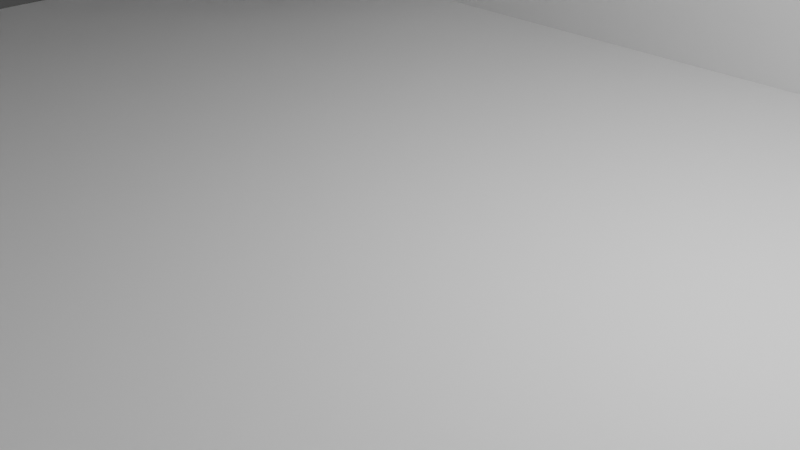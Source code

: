 # Source: game_booth.blend  (saved by Blender 2.93.20; exported with 4.5.12 LTS)
import bpy
from mathutils import Matrix  # noqa: F401  (used for matrix-valued properties, if any)

bpy.ops.wm.read_factory_settings(use_empty=True)
scene = bpy.context.scene
scene.name = 'Scene'

# ---- collections
col_collection = bpy.data.collections.new('Collection'); scene.collection.children.link(col_collection)

# ---- materials (node trees are filled in below, after node groups)
mat_material = bpy.data.materials.new('Material')
mat_material.alpha_threshold = 0.0
mat_material.use_transparent_shadow = False
mat_material.line_color = (0.0, 0.0, 0.0, 1.0)

# ---- material node trees
mat_material.use_nodes = True; mat_material.node_tree.nodes.clear()
_N = mat_material.node_tree.nodes; _L = mat_material.node_tree.links
n0 = _N.new('ShaderNodeOutputMaterial'); n0.name = 'Material Output'; n0.location = (300, 300)
n1 = _N.new('ShaderNodeBsdfPrincipled'); n1.name = 'Principled BSDF'; n1.location = (10, 300)
n1.distribution = 'GGX'
n1.subsurface_method = 'BURLEY'
n1.inputs[2].default_value = 0.4
n1.inputs[3].default_value = 1.45
n1.inputs[27].default_value = (0.0, 0.0, 0.0, 1.0)
n1.inputs[28].default_value = 1.0
_L.new(n1.outputs[0], n0.inputs[0])
n0.is_active_output = True

# ---- world
world_world = bpy.data.worlds.new('World'); scene.world = world_world
world_world.use_nodes = True; world_world.node_tree.nodes.clear()
_N = world_world.node_tree.nodes; _L = world_world.node_tree.links
n0 = _N.new('ShaderNodeOutputWorld'); n0.name = 'World Output'; n0.location = (300, 300)
n1 = _N.new('ShaderNodeBackground'); n1.name = 'Background'; n1.location = (10, 300)
n1.inputs[0].default_value = (0.05088, 0.05088, 0.05088, 1.0)
_L.new(n1.outputs[0], n0.inputs[0])
n0.is_active_output = True
world_world.color = (0.05088, 0.05088, 0.05088)
world_world.use_sun_shadow = False
world_world.sun_shadow_jitter_overblur = 0.0

# ---- cameras
cam_camera = bpy.data.cameras.new('Camera')
cam_camera.clip_end = 100.0
cam_camera.ortho_scale = 7.314

# ---- lights
light_light = bpy.data.lights.new('Light', 'POINT')
light_light.transmission_factor = 0.0
light_light.energy = 1000.0
light_light.shadow_soft_size = 0.1
light_light.shadow_maximum_resolution = 0.006
light_light.use_absolute_resolution = True

# ---- meshes
me_cube = bpy.data.meshes.new('Cube')
me_cube.from_pydata([(10.0, 6.213, 0.0543), (10.0, 6.213, -0.0543), (10.0, -6.213, 0.0543), (10.0, -6.213, -0.0543), (-10.0, 6.213, 0.0543), (-10.0, 6.213, -0.0543), (-10.0, -6.213, 0.0543), (-10.0, -6.213, -0.0543), (-10.0, -7.815, -0.0543), (-10.0, -7.815, 0.0543), (10.0, -7.815, 0.0543), (10.0, -7.815, -0.0543), (-10.0, -8.067, -0.0543), (-10.0, -8.067, 0.0543), (10.0, -8.067, 0.0543), (10.0, -8.067, -0.0543), (10.0, -6.213, 0.351), (-10.0, -6.213, 0.351), (10.0, -7.815, 0.351), (-10.0, -7.815, 0.351), (10.0, -8.067, 0.351), (-10.0, -8.067, 0.351), (10.0, -7.815, 2.177), (-10.0, -7.815, 2.177), (10.0, -8.067, 2.177), (-10.0, -8.067, 2.177), (10.0, -7.815, 2.477), (-10.0, -7.815, 2.477), (10.0, -8.067, 2.477), (-10.0, -8.067, 2.477), (10.0, -6.676, 2.177), (-10.0, -6.676, 2.177), (10.0, -6.676, 2.477), (-10.0, -6.676, 2.477), (10.0, -8.253, 2.177), (-10.0, -8.253, 2.177), (10.0, -8.253, 2.477), (-10.0, -8.253, 2.477), (10.0, 6.429, -0.0543), (-10.0, 6.429, -0.0543), (10.0, 6.429, 0.0543), (-10.0, 6.429, 0.0543), (-10.0, 6.213, 11.42), (10.0, 6.213, 11.42), (-10.0, 6.429, 11.42), (10.0, 6.429, 11.42), (-10.0, 6.213, 11.61), (10.0, 6.213, 11.61), (-10.0, 6.429, 11.61), (10.0, 6.429, 11.61), (-10.0, -4.58, 11.42), (10.0, -4.58, 11.42), (-10.0, -4.58, 11.61), (10.0, -4.58, 11.61), (-10.0, -4.794, 11.42), (10.0, -4.794, 11.42), (-10.0, -4.794, 11.61), (10.0, -4.794, 11.61), (-10.0, -4.58, 10.42), (10.0, -4.58, 10.42), (-10.0, -4.794, 10.42), (10.0, -4.794, 10.42), (-10.0, 6.429, 1.949), (-10.0, 6.429, 3.843), (-10.0, 6.429, 5.737), (-10.0, 6.429, 7.631), (-10.0, 6.429, 9.525), (10.0, 6.429, 9.525), (10.0, 6.429, 7.631), (10.0, 6.429, 5.737), (10.0, 6.429, 3.843), (10.0, 6.429, 1.949), (10.0, 6.213, 2.191), (10.0, 6.213, 1.706), (10.0, 6.429, 1.949), (10.0, 6.213, 4.085), (10.0, 6.213, 3.6), (10.0, 6.429, 3.843), (10.0, 6.213, 5.979), (10.0, 6.213, 5.495), (10.0, 6.429, 5.737), (10.0, 6.213, 7.874), (10.0, 6.213, 7.389), (10.0, 6.429, 7.631), (10.0, 6.213, 9.768), (10.0, 6.213, 9.283), (10.0, 6.429, 9.525), (-10.0, 6.213, 9.283), (-10.0, 6.213, 9.768), (-10.0, 6.429, 9.525), (-10.0, 6.213, 7.389), (-10.0, 6.213, 7.874), (-10.0, 6.429, 7.631), (-10.0, 6.213, 5.495), (-10.0, 6.213, 5.979), (-10.0, 6.429, 5.737), (-10.0, 6.213, 3.6), (-10.0, 6.213, 4.085), (-10.0, 6.429, 3.843), (-10.0, 6.213, 1.706), (-10.0, 6.213, 2.191), (-10.0, 6.429, 1.949), (6.0, 6.213, -0.0543), (2.0, 6.213, -0.0543), (-2.0, 6.213, -0.0543), (-6.0, 6.213, -0.0543), (6.0, -6.213, 0.0543), (2.0, -6.213, 0.0543), (-2.0, -6.213, 0.0543), (-6.0, -6.213, 0.0543), (-6.0, -6.213, -0.0543), (-2.0, -6.213, -0.0543), (2.0, -6.213, -0.0543), (6.0, -6.213, -0.0543), (-6.0, 6.213, 0.0543), (-2.0, 6.213, 0.0543), (2.0, 6.213, 0.0543), (6.0, 6.213, 0.0543), (-6.0, -7.815, -0.0543), (-2.0, -7.815, -0.0543), (2.0, -7.815, -0.0543), (6.0, -7.815, -0.0543), (6.0, -8.067, 0.0543), (2.0, -8.067, 0.0543), (-2.0, -8.067, 0.0543), (-6.0, -8.067, 0.0543), (-6.0, -8.067, -0.0543), (-2.0, -8.067, -0.0543), (2.0, -8.067, -0.0543), (6.0, -8.067, -0.0543), (6.0, -6.213, 0.351), (2.0, -6.213, 0.351), (-2.0, -6.213, 0.351), (-6.0, -6.213, 0.351), (6.0, -7.815, 0.351), (2.0, -7.815, 0.351), (-2.0, -7.815, 0.351), (-6.0, -7.815, 0.351), (6.0, -8.067, 0.351), (2.0, -8.067, 0.351), (-2.0, -8.067, 0.351), (-6.0, -8.067, 0.351), (6.0, -7.815, 2.177), (2.0, -7.815, 2.177), (-2.0, -7.815, 2.177), (-6.0, -7.815, 2.177), (6.0, -8.067, 2.177), (2.0, -8.067, 2.177), (-2.0, -8.067, 2.177), (-6.0, -8.067, 2.177), (6.0, -7.815, 2.477), (2.0, -7.815, 2.477), (-2.0, -7.815, 2.477), (-6.0, -7.815, 2.477), (6.0, -8.067, 2.477), (2.0, -8.067, 2.477), (-2.0, -8.067, 2.477), (-6.0, -8.067, 2.477), (6.0, -6.676, 2.177), (2.0, -6.676, 2.177), (-2.0, -6.676, 2.177), (-6.0, -6.676, 2.177), (6.0, -6.676, 2.477), (2.0, -6.676, 2.477), (-2.0, -6.676, 2.477), (-6.0, -6.676, 2.477), (6.0, -8.253, 2.177), (2.0, -8.253, 2.177), (-2.0, -8.253, 2.177), (-6.0, -8.253, 2.177), (6.0, -8.253, 2.477), (2.0, -8.253, 2.477), (-2.0, -8.253, 2.477), (-6.0, -8.253, 2.477), (6.0, 6.429, -0.0543), (2.0, 6.429, -0.0543), (-2.0, 6.429, -0.0543), (-6.0, 6.429, -0.0543), (-6.0, 6.429, 0.0543), (-2.0, 6.429, 0.0543), (2.0, 6.429, 0.0543), (6.0, 6.429, 0.0543), (-6.0, 6.213, 11.42), (-2.0, 6.213, 11.42), (2.0, 6.213, 11.42), (6.0, 6.213, 11.42), (-6.0, 6.429, 11.42), (-2.0, 6.429, 11.42), (2.0, 6.429, 11.42), (6.0, 6.429, 11.42), (-6.0, 6.213, 11.61), (-2.0, 6.213, 11.61), (2.0, 6.213, 11.61), (6.0, 6.213, 11.61), (-6.0, 6.429, 11.61), (-2.0, 6.429, 11.61), (2.0, 6.429, 11.61), (6.0, 6.429, 11.61), (-6.0, -4.58, 11.42), (-2.0, -4.58, 11.42), (2.0, -4.58, 11.42), (6.0, -4.58, 11.42), (-6.0, -4.58, 11.61), (-2.0, -4.58, 11.61), (2.0, -4.58, 11.61), (6.0, -4.58, 11.61), (-6.0, -4.794, 11.42), (-2.0, -4.794, 11.42), (2.0, -4.794, 11.42), (6.0, -4.794, 11.42), (-6.0, -4.794, 11.61), (-2.0, -4.794, 11.61), (2.0, -4.794, 11.61), (6.0, -4.794, 11.61), (-6.0, -4.58, 10.42), (-2.0, -4.58, 10.42), (2.0, -4.58, 10.42), (6.0, -4.58, 10.42), (-6.0, -4.794, 10.42), (-2.0, -4.794, 10.42), (2.0, -4.794, 10.42), (6.0, -4.794, 10.42), (-6.0, 6.429, 1.949), (-2.0, 6.429, 1.949), (2.0, 6.429, 1.949), (6.0, 6.429, 1.949), (-6.0, 6.429, 3.843), (-2.0, 6.429, 3.843), (2.0, 6.429, 3.843), (6.0, 6.429, 3.843), (-6.0, 6.429, 5.737), (-2.0, 6.429, 5.737), (2.0, 6.429, 5.737), (6.0, 6.429, 5.737), (-6.0, 6.429, 7.631), (-2.0, 6.429, 7.631), (2.0, 6.429, 7.631), (6.0, 6.429, 7.631), (-6.0, 6.429, 9.525), (-2.0, 6.429, 9.525), (2.0, 6.429, 9.525), (6.0, 6.429, 9.525), (6.0, 6.213, 2.191), (2.0, 6.213, 2.191), (-2.0, 6.213, 2.191), (-6.0, 6.213, 2.191), (-6.0, 6.213, 1.706), (-2.0, 6.213, 1.706), (2.0, 6.213, 1.706), (6.0, 6.213, 1.706), (6.0, 6.213, 4.085), (2.0, 6.213, 4.085), (-2.0, 6.213, 4.085), (-6.0, 6.213, 4.085), (-6.0, 6.213, 3.6), (-2.0, 6.213, 3.6), (2.0, 6.213, 3.6), (6.0, 6.213, 3.6), (6.0, 6.213, 5.979), (2.0, 6.213, 5.979), (-2.0, 6.213, 5.979), (-6.0, 6.213, 5.979), (-6.0, 6.213, 5.495), (-2.0, 6.213, 5.495), (2.0, 6.213, 5.495), (6.0, 6.213, 5.495), (6.0, 6.213, 7.874), (2.0, 6.213, 7.874), (-2.0, 6.213, 7.874), (-6.0, 6.213, 7.874), (-6.0, 6.213, 7.389), (-2.0, 6.213, 7.389), (2.0, 6.213, 7.389), (6.0, 6.213, 7.389), (6.0, 6.213, 9.768), (2.0, 6.213, 9.768), (-2.0, 6.213, 9.768), (-6.0, 6.213, 9.768), (-6.0, 6.213, 9.283), (-2.0, 6.213, 9.283), (2.0, 6.213, 9.283), (6.0, 6.213, 9.283), (-9.712, 6.213, -0.0543), (-9.712, -6.213, 0.0543), (-9.712, -8.067, 0.0543), (-9.712, -6.213, 0.351), (-9.712, -7.815, 0.351), (-9.712, -8.067, 0.351), (-9.712, -7.815, 2.177), (-9.712, -8.067, 2.177), (-9.712, -7.815, 2.477), (-9.712, -8.067, 2.477), (-9.712, -6.676, 2.177), (-9.712, -6.676, 2.477), (-9.712, -8.253, 2.177), (-9.712, -8.253, 2.477), (-9.712, 6.429, -0.0543), (-9.712, 6.213, 2.191), (-9.712, 6.213, 4.085), (-9.712, 6.213, 5.979), (-9.712, 6.213, 7.874), (-9.712, 6.213, 9.768), (-9.712, -6.213, -0.0543), (-9.712, 6.213, 0.0543), (-9.712, -7.815, -0.0543), (-9.712, -8.067, -0.0543), (-9.712, 6.429, 0.0543), (-9.712, 6.213, 11.42), (-9.712, 6.429, 11.42), (-9.712, 6.213, 11.61), (-9.712, 6.429, 11.61), (-9.712, -4.58, 11.42), (-9.712, -4.58, 11.61), (-9.712, -4.794, 11.42), (-9.712, -4.794, 11.61), (-9.712, -4.58, 10.42), (-9.712, -4.794, 10.42), (-9.712, 6.429, 1.949), (-9.712, 6.429, 3.843), (-9.712, 6.429, 5.737), (-9.712, 6.429, 7.631), (-9.712, 6.429, 9.525), (-9.712, 6.213, 1.706), (-9.712, 6.213, 3.6), (-9.712, 6.213, 5.495), (-9.712, 6.213, 7.389), (-9.712, 6.213, 9.283), (9.679, -6.213, -0.0543), (9.679, 6.213, 0.0543), (9.679, -7.815, -0.0543), (9.679, -8.067, -0.0543), (9.679, 6.429, 0.0543), (9.679, 6.213, 11.42), (9.679, 6.429, 11.42), (9.679, 6.213, 11.61), (9.679, 6.429, 11.61), (9.679, -4.58, 11.42), (9.679, -4.58, 11.61), (9.679, -4.794, 11.42), (9.679, -4.794, 11.61), (9.679, -4.58, 10.42), (9.679, -4.794, 10.42), (9.679, 6.429, 1.949), (9.679, 6.429, 3.843), (9.679, 6.429, 5.737), (9.679, 6.429, 7.631), (9.679, 6.429, 9.525), (9.679, 6.213, 1.706), (9.679, 6.213, 3.6), (9.679, 6.213, 5.495), (9.679, 6.213, 7.389), (9.679, 6.213, 9.283), (9.679, 6.213, -0.0543), (9.679, -6.213, 0.0543), (9.679, -8.067, 0.0543), (9.679, -6.213, 0.351), (9.679, -7.815, 0.351), (9.679, -8.067, 0.351), (9.679, -7.815, 2.177), (9.679, -8.067, 2.177), (9.679, -7.815, 2.477), (9.679, -8.067, 2.477), (9.679, -6.676, 2.177), (9.679, -6.676, 2.477), (9.679, -8.253, 2.177), (9.679, -8.253, 2.477), (9.679, 6.429, -0.0543), (9.679, 6.213, 2.191), (9.679, 6.213, 4.085), (9.679, 6.213, 5.979), (9.679, 6.213, 7.874), (9.679, 6.213, 9.768), (-10.0, 2.027, -0.0543), (10.0, 2.027, 0.0543), (-10.0, 2.027, 0.0543), (10.0, 2.027, -0.0543), (-6.0, 2.027, -0.0543), (-2.0, 2.027, -0.0543), (2.0, 2.027, -0.0543), (6.0, 2.027, -0.0543), (6.0, 2.027, 0.0543), (2.0, 2.027, 0.0543), (-2.0, 2.027, 0.0543), (-6.0, 2.027, 0.0543), (-9.712, 2.027, -0.0543), (-9.712, 2.027, 0.0543), (9.679, 2.027, 0.0543), (9.679, 2.027, -0.0543), (9.679, 4.067, 2.191), (6.0, 4.067, 2.191), (-9.712, 4.067, 1.706), (-6.0, 4.067, 1.706), (9.679, 4.067, 4.085), (6.0, 4.067, 4.085), (-9.712, 4.067, 3.6), (-6.0, 4.067, 3.6), (9.679, 4.067, 5.979), (6.0, 4.067, 5.979), (-9.712, 4.067, 5.495), (-6.0, 4.067, 5.495), (9.679, 4.067, 7.874), (6.0, 4.067, 7.874), (2.0, 4.067, 7.874), (-2.0, 4.067, 7.874), (-6.0, 4.067, 7.874), (-9.712, 4.067, 7.389), (-6.0, 4.067, 7.389), (-2.0, 4.067, 7.389), (2.0, 4.067, 7.389), (6.0, 4.067, 7.389), (9.679, 4.067, 9.768), (6.0, 4.067, 9.768), (2.0, 4.067, 9.768), (-2.0, 4.067, 9.768), (-6.0, 4.067, 9.768), (-9.712, 4.067, 9.283), (-6.0, 4.067, 9.283), (-2.0, 4.067, 9.283), (2.0, 4.067, 9.283), (6.0, 4.067, 9.283), (6.0, 4.067, 5.495), (-6.0, 4.067, 5.979), (6.0, 4.067, 3.6), (-6.0, 4.067, 4.085), (6.0, 4.067, 1.706), (-6.0, 4.067, 2.191), (-9.712, 4.067, 2.191), (-9.712, 4.067, 4.085), (-9.712, 4.067, 5.979), (-9.712, 4.067, 7.874), (-9.712, 4.067, 9.768), (9.679, 4.067, 1.706), (9.679, 4.067, 3.6), (9.679, 4.067, 5.495), (9.679, 4.067, 7.389), (9.679, 4.067, 9.283)], [], [(283, 385, 374, 6), (6, 7, 8, 9), (372, 374, 4, 5), (387, 375, 3, 327), (375, 373, 2, 3), (5, 4, 41, 39), (14, 10, 18, 20), (327, 3, 11, 329), (354, 14, 20, 357), (3, 2, 10, 11), (305, 284, 13, 12), (9, 8, 12, 13), (329, 11, 15, 330), (11, 10, 14, 15), (19, 21, 25, 23), (285, 283, 6, 17), (10, 2, 16, 18), (292, 285, 17, 31), (6, 9, 19, 17), (9, 13, 21, 19), (23, 25, 29, 27), (293, 292, 31, 33), (20, 18, 22, 24), (357, 20, 24, 359), (290, 27, 29, 291), (23, 27, 33, 31), (24, 22, 26, 28), (24, 28, 36, 34), (286, 285, 292, 288), (23, 31, 17, 19), (26, 22, 30, 32), (360, 26, 32, 363), (364, 34, 36, 365), (291, 29, 37, 295), (359, 24, 34, 364), (29, 25, 35, 37), (366, 331, 40, 38), (282, 5, 39, 296), (321, 66, 44, 308), (0, 1, 38, 40), (44, 42, 46, 48), (66, 89, 88, 42, 44), (65, 92, 91, 87, 89, 66), (371, 84, 43, 332), (334, 47, 49, 335), (309, 46, 52, 312), (43, 45, 49, 47), (308, 44, 48, 310), (51, 53, 57, 55), (332, 43, 51, 336), (43, 47, 53, 51), (46, 42, 50, 52), (338, 55, 57, 339), (312, 52, 56, 314), (52, 50, 54, 56), (313, 54, 60, 316), (340, 59, 61, 341), (54, 50, 58, 60), (51, 55, 61, 59), (336, 51, 59, 340), (367, 72, 76, 348), (368, 75, 79, 349), (369, 78, 82, 350), (370, 81, 85, 351), (84, 86, 67, 45, 43), (41, 4, 99, 101, 62), (62, 101, 100, 96, 98, 63), (63, 98, 97, 93, 95, 64), (64, 95, 94, 90, 92, 65), (0, 40, 71, 74, 73), (72, 74, 71, 70, 77, 76), (75, 77, 70, 69, 80, 79), (78, 80, 69, 68, 83, 82), (81, 83, 68, 67, 86, 85), (306, 41, 62, 317), (317, 62, 63, 318), (318, 63, 64, 319), (319, 64, 65, 320), (320, 65, 66, 321), (72, 73, 74), (75, 76, 77), (78, 79, 80), (81, 82, 83), (84, 85, 86), (87, 88, 89), (90, 91, 92), (93, 94, 95), (96, 97, 98), (99, 100, 101), (297, 100, 99, 322), (298, 97, 96, 323), (299, 94, 93, 324), (300, 91, 90, 325), (301, 88, 87, 326), (328, 0, 73, 347), (303, 114, 246, 322), (114, 115, 247, 246), (115, 116, 248, 247), (116, 117, 249, 248), (266, 267, 402, 401), (273, 350, 434, 409), (279, 280, 418, 417), (277, 301, 430, 414), (370, 266, 401, 400), (265, 349, 433, 420), (278, 279, 417, 416), (269, 300, 429, 404), (246, 245, 425, 391), (258, 259, 264, 265), (259, 260, 263, 264), (260, 261, 262, 263), (257, 348, 432, 422), (250, 251, 256, 257), (251, 252, 255, 256), (252, 253, 254, 255), (326, 278, 416, 415), (242, 243, 248, 249), (243, 244, 247, 248), (244, 245, 246, 247), (345, 237, 241, 346), (237, 236, 240, 241), (236, 235, 239, 240), (235, 234, 238, 239), (344, 233, 237, 345), (233, 232, 236, 237), (232, 231, 235, 236), (231, 230, 234, 235), (343, 229, 233, 344), (229, 228, 232, 233), (228, 227, 231, 232), (227, 226, 230, 231), (342, 225, 229, 343), (225, 224, 228, 229), (224, 223, 227, 228), (223, 222, 226, 227), (331, 181, 225, 342), (181, 180, 224, 225), (180, 179, 223, 224), (179, 178, 222, 223), (300, 269, 278, 326), (269, 268, 279, 278), (268, 267, 280, 279), (267, 266, 281, 280), (299, 261, 270, 325), (261, 260, 271, 270), (260, 259, 272, 271), (259, 258, 273, 272), (298, 253, 262, 324), (253, 252, 263, 262), (252, 251, 264, 263), (251, 250, 265, 264), (297, 245, 254, 323), (245, 244, 255, 254), (244, 243, 256, 255), (243, 242, 257, 256), (311, 198, 214, 315), (198, 199, 215, 214), (199, 200, 216, 215), (200, 201, 217, 216), (315, 214, 218, 316), (214, 215, 219, 218), (215, 216, 220, 219), (216, 217, 221, 220), (338, 209, 221, 341), (209, 208, 220, 221), (208, 207, 219, 220), (207, 206, 218, 219), (337, 205, 213, 339), (205, 204, 212, 213), (204, 203, 211, 212), (203, 202, 210, 211), (313, 206, 210, 314), (206, 207, 211, 210), (207, 208, 212, 211), (208, 209, 213, 212), (307, 182, 198, 311), (182, 183, 199, 198), (183, 184, 200, 199), (184, 185, 201, 200), (333, 189, 197, 335), (189, 188, 196, 197), (188, 187, 195, 196), (187, 186, 194, 195), (334, 193, 205, 337), (193, 192, 204, 205), (192, 191, 203, 204), (191, 190, 202, 203), (309, 190, 194, 310), (190, 191, 195, 194), (191, 192, 196, 195), (192, 193, 197, 196), (301, 277, 182, 307), (277, 276, 183, 182), (276, 275, 184, 183), (275, 274, 185, 184), (346, 241, 189, 333), (241, 240, 188, 189), (240, 239, 187, 188), (239, 238, 186, 187), (352, 102, 174, 366), (102, 103, 175, 174), (103, 104, 176, 175), (104, 105, 177, 176), (296, 306, 178, 177), (177, 178, 179, 176), (176, 179, 180, 175), (175, 180, 181, 174), (289, 149, 169, 294), (149, 148, 168, 169), (148, 147, 167, 168), (147, 146, 166, 167), (361, 154, 170, 365), (154, 155, 171, 170), (155, 156, 172, 171), (156, 157, 173, 172), (294, 169, 173, 295), (169, 168, 172, 173), (168, 167, 171, 172), (167, 166, 170, 171), (290, 153, 165, 293), (153, 152, 164, 165), (152, 151, 163, 164), (151, 150, 162, 163), (358, 142, 158, 362), (142, 143, 159, 158), (143, 144, 160, 159), (144, 145, 161, 160), (362, 158, 162, 363), (158, 159, 163, 162), (159, 160, 164, 163), (160, 161, 165, 164), (360, 150, 154, 361), (150, 151, 155, 154), (151, 152, 156, 155), (152, 153, 157, 156), (287, 141, 149, 289), (141, 140, 148, 149), (140, 139, 147, 148), (139, 138, 146, 147), (356, 134, 142, 358), (134, 135, 143, 142), (135, 136, 144, 143), (136, 137, 145, 144), (353, 106, 130, 355), (106, 107, 131, 130), (107, 108, 132, 131), (108, 109, 133, 132), (355, 130, 134, 356), (130, 131, 135, 134), (131, 132, 136, 135), (132, 133, 137, 136), (304, 118, 126, 305), (118, 119, 127, 126), (119, 120, 128, 127), (120, 121, 129, 128), (330, 354, 122, 129), (129, 122, 123, 128), (128, 123, 124, 127), (127, 124, 125, 126), (284, 125, 141, 287), (125, 124, 140, 141), (124, 123, 139, 140), (123, 122, 138, 139), (302, 110, 118, 304), (110, 111, 119, 118), (111, 112, 120, 119), (112, 113, 121, 120), (384, 376, 110, 302), (376, 377, 111, 110), (377, 378, 112, 111), (378, 379, 113, 112), (386, 380, 106, 353), (380, 381, 107, 106), (381, 382, 108, 107), (382, 383, 109, 108), (372, 384, 302, 7), (7, 302, 304, 8), (13, 284, 287, 21), (8, 304, 305, 12), (21, 287, 289, 25), (27, 290, 293, 33), (35, 294, 295, 37), (25, 289, 294, 35), (39, 41, 306, 296), (88, 301, 307, 42), (46, 309, 310, 48), (42, 307, 311, 50), (54, 313, 314, 56), (58, 315, 316, 60), (50, 311, 315, 58), (100, 297, 323, 96), (97, 298, 324, 93), (94, 299, 325, 90), (91, 300, 326, 87), (4, 303, 322, 99), (261, 299, 428, 421), (249, 347, 431, 424), (276, 277, 414, 413), (253, 298, 427, 423), (368, 250, 393, 392), (234, 320, 321, 238), (230, 319, 320, 234), (226, 318, 319, 230), (222, 317, 318, 226), (178, 306, 317, 222), (206, 313, 316, 218), (202, 312, 314, 210), (186, 308, 310, 194), (190, 309, 312, 202), (238, 321, 308, 186), (105, 282, 296, 177), (157, 291, 295, 173), (145, 288, 292, 161), (161, 292, 293, 165), (153, 290, 291, 157), (137, 286, 288, 145), (109, 283, 285, 133), (133, 285, 286, 137), (126, 125, 284, 305), (383, 385, 283, 109), (373, 386, 353, 2), (15, 14, 354, 330), (355, 362, 30, 16), (2, 353, 355, 16), (30, 22, 18, 16), (26, 360, 361, 28), (30, 362, 363, 32), (358, 362, 355, 356), (28, 361, 365, 36), (1, 352, 366, 38), (67, 346, 333, 45), (47, 334, 337, 53), (45, 333, 335, 49), (53, 337, 339, 57), (55, 338, 341, 61), (40, 331, 342, 71), (71, 342, 343, 70), (70, 343, 344, 69), (69, 344, 345, 68), (68, 345, 346, 67), (72, 367, 347, 73), (75, 368, 348, 76), (78, 369, 349, 79), (81, 370, 350, 82), (84, 371, 351, 85), (117, 328, 347, 249), (266, 370, 351, 281), (258, 369, 350, 273), (250, 368, 349, 265), (242, 367, 348, 257), (201, 336, 340, 217), (217, 340, 341, 221), (209, 338, 339, 213), (185, 332, 336, 201), (193, 334, 335, 197), (274, 371, 332, 185), (174, 181, 331, 366), (146, 359, 364, 166), (166, 364, 365, 170), (150, 360, 363, 162), (138, 357, 359, 146), (121, 329, 330, 129), (122, 354, 357, 138), (113, 327, 329, 121), (379, 387, 327, 113), (102, 352, 387, 379), (0, 328, 386, 373), (114, 303, 385, 383), (5, 282, 384, 372), (115, 114, 383, 382), (116, 115, 382, 381), (117, 116, 381, 380), (328, 117, 380, 386), (103, 102, 379, 378), (104, 103, 378, 377), (105, 104, 377, 376), (282, 105, 376, 384), (1, 0, 373, 375), (352, 1, 375, 387), (7, 6, 374, 372), (303, 4, 374, 385), (410, 411, 419, 435), (411, 412, 418, 419), (412, 413, 417, 418), (413, 414, 416, 417), (400, 401, 409, 434), (401, 402, 408, 409), (402, 403, 407, 408), (403, 404, 406, 407), (396, 397, 420, 433), (392, 393, 422, 432), (388, 389, 424, 431), (414, 430, 415, 416), (404, 429, 405, 406), (421, 428, 398, 399), (423, 427, 394, 395), (425, 426, 390, 391), (258, 265, 420, 397), (323, 254, 395, 394), (280, 281, 419, 418), (281, 351, 435, 419), (267, 268, 403, 402), (347, 367, 388, 431), (367, 242, 389, 388), (268, 269, 404, 403), (348, 368, 392, 432), (325, 270, 406, 405), (262, 261, 421, 399), (349, 369, 396, 433), (270, 271, 407, 406), (250, 257, 422, 393), (369, 258, 397, 396), (350, 370, 400, 434), (271, 272, 408, 407), (301, 326, 415, 430), (351, 371, 410, 435), (322, 246, 391, 390), (272, 273, 409, 408), (300, 325, 405, 429), (371, 274, 411, 410), (254, 253, 423, 395), (299, 324, 398, 428), (274, 275, 412, 411), (242, 249, 424, 389), (298, 323, 394, 427), (324, 262, 399, 398), (245, 297, 426, 425), (275, 276, 413, 412), (297, 322, 390, 426)])
_uv = me_cube.uv_layers.new(name='UVMap')
_uv.uv.foreach_set('vector', [0.8714, 0.75, 0.8714, 0.5842, 0.875, 0.5842, 0.625, 0.0, 0.625, 0.0, 0.375, 0.0, 0.375, 0.0, 0.625, 0.0, 0.375, 0.1658, 0.625, 0.1658, 0.625, 0.25, 0.375, 0.25, 0.371, 0.5842, 0.375, 0.5842, 0.375, 0.75, 0.371, 0.75, 0.375, 0.5842, 0.625, 0.5842, 0.625, 0.75, 0.375, 0.75, 0.375, 0.25, 0.625, 0.25, 0.625, 0.25, 0.375, 0.25, 0.625, 0.75, 0.625, 0.75, 0.625, 0.75, 0.625, 0.75, 0.371, 0.75, 0.375, 0.75, 0.375, 0.75, 0.371, 0.75, 0.625, 0.754, 0.625, 0.75, 0.625, 0.75, 0.625, 0.754, 0.375, 0.75, 0.625, 0.75, 0.625, 0.75, 0.375, 0.75, 0.375, 0.9964, 0.625, 0.9964, 0.625, 1.0, 0.375, 1.0, 0.625, 0.0, 0.375, 0.0, 0.375, 0.0, 0.625, 0.0, 0.371, 0.75, 0.375, 0.75, 0.375, 0.75, 0.371, 0.75, 0.375, 0.75, 0.625, 0.75, 0.625, 0.75, 0.375, 0.75, 0.625, 0.0, 0.625, 0.0, 0.625, 0.0, 0.625, 0.0, 0.8714, 0.75, 0.8714, 0.75, 0.625, 0.0, 0.625, 0.0, 0.625, 0.75, 0.625, 0.75, 0.625, 0.75, 0.625, 0.75, 0.8714, 0.75, 0.8714, 0.75, 0.625, 0.0, 0.625, 0.0, 0.625, 0.0, 0.625, 0.0, 0.625, 0.0, 0.625, 0.0, 0.625, 0.0, 0.625, 0.0, 0.625, 0.0, 0.625, 0.0, 0.625, 0.0, 0.625, 0.0, 0.625, 0.0, 0.625, 0.0, 0.8714, 0.75, 0.8714, 0.75, 0.625, 0.0, 0.625, 0.0, 0.625, 0.75, 0.625, 0.75, 0.625, 0.75, 0.625, 0.75, 0.625, 0.754, 0.625, 0.75, 0.625, 0.75, 0.625, 0.754, 0.8714, 0.75, 0.875, 0.75, 0.875, 0.75, 0.8714, 0.75, 0.625, 0.0, 0.625, 0.0, 0.625, 0.0, 0.625, 0.0, 0.625, 0.75, 0.625, 0.75, 0.625, 0.75, 0.625, 0.75, 0.625, 0.75, 0.625, 0.75, 0.625, 0.75, 0.625, 0.75, 0.8714, 0.75, 0.8714, 0.75, 0.8714, 0.75, 0.8714, 0.75, 0.625, 0.0, 0.625, 0.0, 0.625, 0.0, 0.625, 0.0, 0.625, 0.75, 0.625, 0.75, 0.625, 0.75, 0.625, 0.75, 0.629, 0.75, 0.625, 0.75, 0.625, 0.75, 0.629, 0.75, 0.625, 0.754, 0.625, 0.75, 0.625, 0.75, 0.625, 0.754, 0.8714, 0.75, 0.875, 0.75, 0.875, 0.75, 0.8714, 0.75, 0.625, 0.754, 0.625, 0.75, 0.625, 0.75, 0.625, 0.754, 0.625, 0.0, 0.625, 0.0, 0.625, 0.0, 0.625, 0.0, 0.375, 0.496, 0.625, 0.496, 0.625, 0.5, 0.375, 0.5, 0.1286, 0.5, 0.125, 0.5, 0.125, 0.5, 0.1286, 0.5, 0.625, 0.2536, 0.625, 0.25, 0.625, 0.25, 0.625, 0.2536, 0.625, 0.5, 0.375, 0.5, 0.375, 0.5, 0.625, 0.5, 0.625, 0.25, 0.625, 0.25, 0.625, 0.25, 0.625, 0.25, 0.625, 0.25, 0.625, 0.25, 0.625, 0.25, 0.625, 0.25, 0.625, 0.25, 0.625, 0.25, 0.625, 0.25, 0.625, 0.25, 0.625, 0.25, 0.625, 0.25, 0.625, 0.25, 0.629, 0.5, 0.625, 0.5, 0.625, 0.5, 0.629, 0.5, 0.629, 0.5, 0.625, 0.5, 0.625, 0.5, 0.629, 0.5, 0.8714, 0.5, 0.875, 0.5, 0.875, 0.5, 0.8714, 0.5, 0.625, 0.5, 0.625, 0.5, 0.625, 0.5, 0.625, 0.5, 0.625, 0.2536, 0.625, 0.25, 0.625, 0.25, 0.625, 0.2536, 0.625, 0.5, 0.625, 0.5, 0.625, 0.5, 0.625, 0.5, 0.629, 0.5, 0.625, 0.5, 0.625, 0.5, 0.629, 0.5, 0.625, 0.5, 0.625, 0.5, 0.625, 0.5, 0.625, 0.5, 0.625, 0.25, 0.625, 0.25, 0.625, 0.25, 0.625, 0.25, 0.629, 0.5, 0.625, 0.5, 0.625, 0.5, 0.629, 0.5, 0.8714, 0.5, 0.875, 0.5, 0.875, 0.5, 0.8714, 0.5, 0.625, 0.25, 0.625, 0.25, 0.625, 0.25, 0.625, 0.25, 0.8714, 0.5, 0.875, 0.5, 0.875, 0.5, 0.8714, 0.5, 0.629, 0.5, 0.625, 0.5, 0.625, 0.5, 0.629, 0.5, 0.625, 0.25, 0.625, 0.25, 0.625, 0.25, 0.625, 0.25, 0.625, 0.5, 0.625, 0.5, 0.625, 0.5, 0.625, 0.5, 0.629, 0.5, 0.625, 0.5, 0.625, 0.5, 0.629, 0.5, 0.629, 0.5, 0.625, 0.5, 0.625, 0.5, 0.629, 0.5, 0.629, 0.5, 0.625, 0.5, 0.625, 0.5, 0.629, 0.5, 0.629, 0.5, 0.625, 0.5, 0.625, 0.5, 0.629, 0.5, 0.629, 0.5, 0.625, 0.5, 0.625, 0.5, 0.629, 0.5, 0.625, 0.5, 0.625, 0.5, 0.625, 0.5, 0.625, 0.5, 0.625, 0.5, 0.625, 0.25, 0.625, 0.25, 0.625, 0.25, 0.625, 0.25, 0.625, 0.25, 0.625, 0.25, 0.625, 0.25, 0.625, 0.25, 0.625, 0.25, 0.625, 0.25, 0.625, 0.25, 0.625, 0.25, 0.625, 0.25, 0.625, 0.25, 0.625, 0.25, 0.625, 0.25, 0.625, 0.25, 0.625, 0.25, 0.625, 0.25, 0.625, 0.25, 0.625, 0.25, 0.625, 0.25, 0.625, 0.25, 0.625, 0.5, 0.625, 0.5, 0.625, 0.5, 0.625, 0.5, 0.625, 0.5, 0.625, 0.5, 0.625, 0.5, 0.625, 0.5, 0.625, 0.5, 0.625, 0.5, 0.625, 0.5, 0.625, 0.5, 0.625, 0.5, 0.625, 0.5, 0.625, 0.5, 0.625, 0.5, 0.625, 0.5, 0.625, 0.5, 0.625, 0.5, 0.625, 0.5, 0.625, 0.5, 0.625, 0.5, 0.625, 0.5, 0.625, 0.5, 0.625, 0.5, 0.625, 0.5, 0.625, 0.5, 0.625, 0.5, 0.625, 0.5, 0.625, 0.2536, 0.625, 0.25, 0.625, 0.25, 0.625, 0.2536, 0.625, 0.2536, 0.625, 0.25, 0.625, 0.25, 0.625, 0.2536, 0.625, 0.2536, 0.625, 0.25, 0.625, 0.25, 0.625, 0.2536, 0.625, 0.2536, 0.625, 0.25, 0.625, 0.25, 0.625, 0.2536, 0.625, 0.2536, 0.625, 0.25, 0.625, 0.25, 0.625, 0.2536, 0.625, 0.5, 0.625, 0.5, 0.625, 0.5, 0.625, 0.5, 0.625, 0.5, 0.625, 0.5, 0.625, 0.5, 0.625, 0.5, 0.625, 0.5, 0.625, 0.5, 0.625, 0.5, 0.625, 0.5, 0.625, 0.5, 0.625, 0.5, 0.625, 0.5, 0.625, 0.25, 0.625, 0.25, 0.625, 0.25, 0.625, 0.25, 0.625, 0.25, 0.625, 0.25, 0.625, 0.25, 0.625, 0.25, 0.625, 0.25, 0.625, 0.25, 0.625, 0.25, 0.625, 0.25, 0.625, 0.25, 0.625, 0.25, 0.625, 0.25, 0.8714, 0.5, 0.875, 0.5, 0.875, 0.5, 0.8714, 0.5, 0.8714, 0.5, 0.875, 0.5, 0.875, 0.5, 0.8714, 0.5, 0.8714, 0.5, 0.875, 0.5, 0.875, 0.5, 0.8714, 0.5, 0.8714, 0.5, 0.875, 0.5, 0.875, 0.5, 0.8714, 0.5, 0.8714, 0.5, 0.875, 0.5, 0.875, 0.5, 0.8714, 0.5, 0.629, 0.5, 0.625, 0.5, 0.625, 0.5, 0.629, 0.5, 0.8714, 0.5, 0.825, 0.5, 0.825, 0.5, 0.8714, 0.5, 0.825, 0.5, 0.775, 0.5, 0.775, 0.5, 0.825, 0.5, 0.775, 0.5, 0.725, 0.5, 0.725, 0.5, 0.775, 0.5, 0.725, 0.5, 0.675, 0.5, 0.675, 0.5, 0.725, 0.5, 0.675, 0.5, 0.725, 0.5, 0.725, 0.5, 0.675, 0.5, 0.675, 0.5, 0.629, 0.5, 0.629, 0.5, 0.675, 0.5, 0.775, 0.5, 0.725, 0.5, 0.725, 0.5, 0.775, 0.5, 0.825, 0.5, 0.8714, 0.5, 0.8714, 0.5, 0.825, 0.5, 0.629, 0.5, 0.675, 0.5, 0.675, 0.5, 0.629, 0.5, 0.675, 0.5, 0.629, 0.5, 0.629, 0.5, 0.675, 0.5, 0.825, 0.5, 0.775, 0.5, 0.775, 0.5, 0.825, 0.5, 0.825, 0.5, 0.8714, 0.5, 0.8714, 0.5, 0.825, 0.5, 0.825, 0.5, 0.825, 0.5, 0.825, 0.5, 0.825, 0.5, 0.675, 0.5, 0.725, 0.5, 0.725, 0.5, 0.675, 0.5, 0.725, 0.5, 0.775, 0.5, 0.775, 0.5, 0.725, 0.5, 0.775, 0.5, 0.825, 0.5, 0.825, 0.5, 0.775, 0.5, 0.675, 0.5, 0.629, 0.5, 0.629, 0.5, 0.675, 0.5, 0.675, 0.5, 0.725, 0.5, 0.725, 0.5, 0.675, 0.5, 0.725, 0.5, 0.775, 0.5, 0.775, 0.5, 0.725, 0.5, 0.775, 0.5, 0.825, 0.5, 0.825, 0.5, 0.775, 0.5, 0.8714, 0.5, 0.825, 0.5, 0.825, 0.5, 0.8714, 0.5, 0.675, 0.5, 0.725, 0.5, 0.725, 0.5, 0.675, 0.5, 0.725, 0.5, 0.775, 0.5, 0.775, 0.5, 0.725, 0.5, 0.775, 0.5, 0.825, 0.5, 0.825, 0.5, 0.775, 0.5, 0.625, 0.496, 0.625, 0.45, 0.625, 0.45, 0.625, 0.496, 0.625, 0.45, 0.625, 0.4, 0.625, 0.4, 0.625, 0.45, 0.625, 0.4, 0.625, 0.35, 0.625, 0.35, 0.625, 0.4, 0.625, 0.35, 0.625, 0.3, 0.625, 0.3, 0.625, 0.35, 0.625, 0.496, 0.625, 0.45, 0.625, 0.45, 0.625, 0.496, 0.625, 0.45, 0.625, 0.4, 0.625, 0.4, 0.625, 0.45, 0.625, 0.4, 0.625, 0.35, 0.625, 0.35, 0.625, 0.4, 0.625, 0.35, 0.625, 0.3, 0.625, 0.3, 0.625, 0.35, 0.625, 0.496, 0.625, 0.45, 0.625, 0.45, 0.625, 0.496, 0.625, 0.45, 0.625, 0.4, 0.625, 0.4, 0.625, 0.45, 0.625, 0.4, 0.625, 0.35, 0.625, 0.35, 0.625, 0.4, 0.625, 0.35, 0.625, 0.3, 0.625, 0.3, 0.625, 0.35, 0.625, 0.496, 0.625, 0.45, 0.625, 0.45, 0.625, 0.496, 0.625, 0.45, 0.625, 0.4, 0.625, 0.4, 0.625, 0.45, 0.625, 0.4, 0.625, 0.35, 0.625, 0.35, 0.625, 0.4, 0.625, 0.35, 0.625, 0.3, 0.625, 0.3, 0.625, 0.35, 0.625, 0.496, 0.625, 0.45, 0.625, 0.45, 0.625, 0.496, 0.625, 0.45, 0.625, 0.4, 0.625, 0.4, 0.625, 0.45, 0.625, 0.4, 0.625, 0.35, 0.625, 0.35, 0.625, 0.4, 0.625, 0.35, 0.625, 0.3, 0.625, 0.3, 0.625, 0.35, 0.8714, 0.5, 0.825, 0.5, 0.825, 0.5, 0.8714, 0.5, 0.825, 0.5, 0.775, 0.5, 0.775, 0.5, 0.825, 0.5, 0.775, 0.5, 0.725, 0.5, 0.725, 0.5, 0.775, 0.5, 0.725, 0.5, 0.675, 0.5, 0.675, 0.5, 0.725, 0.5, 0.8714, 0.5, 0.825, 0.5, 0.825, 0.5, 0.8714, 0.5, 0.825, 0.5, 0.775, 0.5, 0.775, 0.5, 0.825, 0.5, 0.775, 0.5, 0.725, 0.5, 0.725, 0.5, 0.775, 0.5, 0.725, 0.5, 0.675, 0.5, 0.675, 0.5, 0.725, 0.5, 0.8714, 0.5, 0.825, 0.5, 0.825, 0.5, 0.8714, 0.5, 0.825, 0.5, 0.775, 0.5, 0.775, 0.5, 0.825, 0.5, 0.775, 0.5, 0.725, 0.5, 0.725, 0.5, 0.775, 0.5, 0.725, 0.5, 0.675, 0.5, 0.675, 0.5, 0.725, 0.5, 0.8714, 0.5, 0.825, 0.5, 0.825, 0.5, 0.8714, 0.5, 0.825, 0.5, 0.775, 0.5, 0.775, 0.5, 0.825, 0.5, 0.775, 0.5, 0.725, 0.5, 0.725, 0.5, 0.775, 0.5, 0.725, 0.5, 0.675, 0.5, 0.675, 0.5, 0.725, 0.5, 0.8714, 0.5, 0.825, 0.5, 0.825, 0.5, 0.8714, 0.5, 0.825, 0.5, 0.775, 0.5, 0.775, 0.5, 0.825, 0.5, 0.775, 0.5, 0.725, 0.5, 0.725, 0.5, 0.775, 0.5, 0.725, 0.5, 0.675, 0.5, 0.675, 0.5, 0.725, 0.5, 0.8714, 0.5, 0.825, 0.5, 0.825, 0.5, 0.8714, 0.5, 0.825, 0.5, 0.775, 0.5, 0.775, 0.5, 0.825, 0.5, 0.775, 0.5, 0.725, 0.5, 0.725, 0.5, 0.775, 0.5, 0.725, 0.5, 0.675, 0.5, 0.675, 0.5, 0.725, 0.5, 0.629, 0.5, 0.675, 0.5, 0.675, 0.5, 0.629, 0.5, 0.675, 0.5, 0.725, 0.5, 0.725, 0.5, 0.675, 0.5, 0.725, 0.5, 0.775, 0.5, 0.775, 0.5, 0.725, 0.5, 0.775, 0.5, 0.825, 0.5, 0.825, 0.5, 0.775, 0.5, 0.629, 0.5, 0.675, 0.5, 0.675, 0.5, 0.629, 0.5, 0.675, 0.5, 0.725, 0.5, 0.725, 0.5, 0.675, 0.5, 0.725, 0.5, 0.775, 0.5, 0.775, 0.5, 0.725, 0.5, 0.775, 0.5, 0.825, 0.5, 0.825, 0.5, 0.775, 0.5, 0.8714, 0.5, 0.825, 0.5, 0.825, 0.5, 0.8714, 0.5, 0.825, 0.5, 0.775, 0.5, 0.775, 0.5, 0.825, 0.5, 0.775, 0.5, 0.725, 0.5, 0.725, 0.5, 0.775, 0.5, 0.725, 0.5, 0.675, 0.5, 0.675, 0.5, 0.725, 0.5, 0.8714, 0.5, 0.825, 0.5, 0.825, 0.5, 0.8714, 0.5, 0.825, 0.5, 0.775, 0.5, 0.775, 0.5, 0.825, 0.5, 0.775, 0.5, 0.725, 0.5, 0.725, 0.5, 0.775, 0.5, 0.725, 0.5, 0.675, 0.5, 0.675, 0.5, 0.725, 0.5, 0.625, 0.496, 0.625, 0.45, 0.625, 0.45, 0.625, 0.496, 0.625, 0.45, 0.625, 0.4, 0.625, 0.4, 0.625, 0.45, 0.625, 0.4, 0.625, 0.35, 0.625, 0.35, 0.625, 0.4, 0.625, 0.35, 0.625, 0.3, 0.625, 0.3, 0.625, 0.35, 0.629, 0.5, 0.675, 0.5, 0.675, 0.5, 0.629, 0.5, 0.675, 0.5, 0.725, 0.5, 0.725, 0.5, 0.675, 0.5, 0.725, 0.5, 0.775, 0.5, 0.775, 0.5, 0.725, 0.5, 0.775, 0.5, 0.825, 0.5, 0.825, 0.5, 0.775, 0.5, 0.8714, 0.5, 0.825, 0.5, 0.825, 0.5, 0.8714, 0.5, 0.825, 0.5, 0.775, 0.5, 0.775, 0.5, 0.825, 0.5, 0.775, 0.5, 0.725, 0.5, 0.725, 0.5, 0.775, 0.5, 0.725, 0.5, 0.675, 0.5, 0.675, 0.5, 0.725, 0.5, 0.8714, 0.5, 0.825, 0.5, 0.825, 0.5, 0.8714, 0.5, 0.825, 0.5, 0.775, 0.5, 0.775, 0.5, 0.825, 0.5, 0.775, 0.5, 0.725, 0.5, 0.725, 0.5, 0.775, 0.5, 0.725, 0.5, 0.675, 0.5, 0.675, 0.5, 0.725, 0.5, 0.625, 0.496, 0.625, 0.45, 0.625, 0.45, 0.625, 0.496, 0.625, 0.45, 0.625, 0.4, 0.625, 0.4, 0.625, 0.45, 0.625, 0.4, 0.625, 0.35, 0.625, 0.35, 0.625, 0.4, 0.625, 0.35, 0.625, 0.3, 0.625, 0.3, 0.625, 0.35, 0.371, 0.5, 0.325, 0.5, 0.325, 0.5, 0.371, 0.5, 0.325, 0.5, 0.275, 0.5, 0.275, 0.5, 0.325, 0.5, 0.275, 0.5, 0.225, 0.5, 0.225, 0.5, 0.275, 0.5, 0.225, 0.5, 0.175, 0.5, 0.175, 0.5, 0.225, 0.5, 0.375, 0.2536, 0.625, 0.2536, 0.625, 0.3, 0.375, 0.3, 0.375, 0.3, 0.625, 0.3, 0.625, 0.35, 0.375, 0.35, 0.375, 0.35, 0.625, 0.35, 0.625, 0.4, 0.375, 0.4, 0.375, 0.4, 0.625, 0.4, 0.625, 0.45, 0.375, 0.45, 0.625, 0.9964, 0.625, 0.95, 0.625, 0.95, 0.625, 0.9964, 0.625, 0.95, 0.625, 0.9, 0.625, 0.9, 0.625, 0.95, 0.625, 0.9, 0.625, 0.85, 0.625, 0.85, 0.625, 0.9, 0.625, 0.85, 0.625, 0.8, 0.625, 0.8, 0.625, 0.85, 0.629, 0.75, 0.675, 0.75, 0.675, 0.75, 0.629, 0.75, 0.675, 0.75, 0.725, 0.75, 0.725, 0.75, 0.675, 0.75, 0.725, 0.75, 0.775, 0.75, 0.775, 0.75, 0.725, 0.75, 0.775, 0.75, 0.825, 0.75, 0.825, 0.75, 0.775, 0.75, 0.625, 0.9964, 0.625, 0.95, 0.625, 0.95, 0.625, 0.9964, 0.625, 0.95, 0.625, 0.9, 0.625, 0.9, 0.625, 0.95, 0.625, 0.9, 0.625, 0.85, 0.625, 0.85, 0.625, 0.9, 0.625, 0.85, 0.625, 0.8, 0.625, 0.8, 0.625, 0.85, 0.8714, 0.75, 0.825, 0.75, 0.825, 0.75, 0.8714, 0.75, 0.825, 0.75, 0.775, 0.75, 0.775, 0.75, 0.825, 0.75, 0.775, 0.75, 0.725, 0.75, 0.725, 0.75, 0.775, 0.75, 0.725, 0.75, 0.675, 0.75, 0.675, 0.75, 0.725, 0.75, 0.629, 0.75, 0.675, 0.75, 0.675, 0.75, 0.629, 0.75, 0.675, 0.75, 0.725, 0.75, 0.725, 0.75, 0.675, 0.75, 0.725, 0.75, 0.775, 0.75, 0.775, 0.75, 0.725, 0.75, 0.775, 0.75, 0.825, 0.75, 0.825, 0.75, 0.775, 0.75, 0.629, 0.75, 0.675, 0.75, 0.675, 0.75, 0.629, 0.75, 0.675, 0.75, 0.725, 0.75, 0.725, 0.75, 0.675, 0.75, 0.725, 0.75, 0.775, 0.75, 0.775, 0.75, 0.725, 0.75, 0.775, 0.75, 0.825, 0.75, 0.825, 0.75, 0.775, 0.75, 0.629, 0.75, 0.675, 0.75, 0.675, 0.75, 0.629, 0.75, 0.675, 0.75, 0.725, 0.75, 0.725, 0.75, 0.675, 0.75, 0.725, 0.75, 0.775, 0.75, 0.775, 0.75, 0.725, 0.75, 0.775, 0.75, 0.825, 0.75, 0.825, 0.75, 0.775, 0.75, 0.625, 0.9964, 0.625, 0.95, 0.625, 0.95, 0.625, 0.9964, 0.625, 0.95, 0.625, 0.9, 0.625, 0.9, 0.625, 0.95, 0.625, 0.9, 0.625, 0.85, 0.625, 0.85, 0.625, 0.9, 0.625, 0.85, 0.625, 0.8, 0.625, 0.8, 0.625, 0.85, 0.629, 0.75, 0.675, 0.75, 0.675, 0.75, 0.629, 0.75, 0.675, 0.75, 0.725, 0.75, 0.725, 0.75, 0.675, 0.75, 0.725, 0.75, 0.775, 0.75, 0.775, 0.75, 0.725, 0.75, 0.775, 0.75, 0.825, 0.75, 0.825, 0.75, 0.775, 0.75, 0.629, 0.75, 0.675, 0.75, 0.675, 0.75, 0.629, 0.75, 0.675, 0.75, 0.725, 0.75, 0.725, 0.75, 0.675, 0.75, 0.725, 0.75, 0.775, 0.75, 0.775, 0.75, 0.725, 0.75, 0.775, 0.75, 0.825, 0.75, 0.825, 0.75, 0.775, 0.75, 0.629, 0.75, 0.675, 0.75, 0.675, 0.75, 0.629, 0.75, 0.675, 0.75, 0.725, 0.75, 0.725, 0.75, 0.675, 0.75, 0.725, 0.75, 0.775, 0.75, 0.775, 0.75, 0.725, 0.75, 0.775, 0.75, 0.825, 0.75, 0.825, 0.75, 0.775, 0.75, 0.1286, 0.75, 0.175, 0.75, 0.175, 0.75, 0.1286, 0.75, 0.175, 0.75, 0.225, 0.75, 0.225, 0.75, 0.175, 0.75, 0.225, 0.75, 0.275, 0.75, 0.275, 0.75, 0.225, 0.75, 0.275, 0.75, 0.325, 0.75, 0.325, 0.75, 0.275, 0.75, 0.375, 0.754, 0.625, 0.754, 0.625, 0.8, 0.375, 0.8, 0.375, 0.8, 0.625, 0.8, 0.625, 0.85, 0.375, 0.85, 0.375, 0.85, 0.625, 0.85, 0.625, 0.9, 0.375, 0.9, 0.375, 0.9, 0.625, 0.9, 0.625, 0.95, 0.375, 0.95, 0.625, 0.9964, 0.625, 0.95, 0.625, 0.95, 0.625, 0.9964, 0.625, 0.95, 0.625, 0.9, 0.625, 0.9, 0.625, 0.95, 0.625, 0.9, 0.625, 0.85, 0.625, 0.85, 0.625, 0.9, 0.625, 0.85, 0.625, 0.8, 0.625, 0.8, 0.625, 0.85, 0.1286, 0.75, 0.175, 0.75, 0.175, 0.75, 0.1286, 0.75, 0.175, 0.75, 0.225, 0.75, 0.225, 0.75, 0.175, 0.75, 0.225, 0.75, 0.275, 0.75, 0.275, 0.75, 0.225, 0.75, 0.275, 0.75, 0.325, 0.75, 0.325, 0.75, 0.275, 0.75, 0.1286, 0.5842, 0.175, 0.5842, 0.175, 0.75, 0.1286, 0.75, 0.175, 0.5842, 0.225, 0.5842, 0.225, 0.75, 0.175, 0.75, 0.225, 0.5842, 0.275, 0.5842, 0.275, 0.75, 0.225, 0.75, 0.275, 0.5842, 0.325, 0.5842, 0.325, 0.75, 0.275, 0.75, 0.629, 0.5842, 0.675, 0.5842, 0.675, 0.75, 0.629, 0.75, 0.675, 0.5842, 0.725, 0.5842, 0.725, 0.75, 0.675, 0.75, 0.725, 0.5842, 0.775, 0.5842, 0.775, 0.75, 0.725, 0.75, 0.775, 0.5842, 0.825, 0.5842, 0.825, 0.75, 0.775, 0.75, 0.125, 0.5842, 0.1286, 0.5842, 0.1286, 0.75, 0.125, 0.75, 0.125, 0.75, 0.1286, 0.75, 0.1286, 0.75, 0.125, 0.75, 0.625, 1.0, 0.625, 0.9964, 0.625, 0.9964, 0.625, 1.0, 0.125, 0.75, 0.1286, 0.75, 0.1286, 0.75, 0.125, 0.75, 0.625, 1.0, 0.625, 0.9964, 0.625, 0.9964, 0.625, 1.0, 0.875, 0.75, 0.8714, 0.75, 0.8714, 0.75, 0.875, 0.75, 0.625, 1.0, 0.625, 0.9964, 0.625, 0.9964, 0.625, 1.0, 0.625, 1.0, 0.625, 0.9964, 0.625, 0.9964, 0.625, 1.0, 0.375, 0.25, 0.625, 0.25, 0.625, 0.2536, 0.375, 0.2536, 0.875, 0.5, 0.8714, 0.5, 0.8714, 0.5, 0.875, 0.5, 0.875, 0.5, 0.8714, 0.5, 0.8714, 0.5, 0.875, 0.5, 0.875, 0.5, 0.8714, 0.5, 0.8714, 0.5, 0.875, 0.5, 0.875, 0.5, 0.8714, 0.5, 0.8714, 0.5, 0.875, 0.5, 0.875, 0.5, 0.8714, 0.5, 0.8714, 0.5, 0.875, 0.5, 0.875, 0.5, 0.8714, 0.5, 0.8714, 0.5, 0.875, 0.5, 0.875, 0.5, 0.8714, 0.5, 0.8714, 0.5, 0.875, 0.5, 0.875, 0.5, 0.8714, 0.5, 0.8714, 0.5, 0.875, 0.5, 0.875, 0.5, 0.8714, 0.5, 0.8714, 0.5, 0.875, 0.5, 0.875, 0.5, 0.8714, 0.5, 0.8714, 0.5, 0.875, 0.5, 0.875, 0.5, 0.8714, 0.5, 0.8714, 0.5, 0.875, 0.5, 0.825, 0.5, 0.8714, 0.5, 0.8714, 0.5, 0.825, 0.5, 0.675, 0.5, 0.629, 0.5, 0.629, 0.5, 0.675, 0.5, 0.775, 0.5, 0.825, 0.5, 0.825, 0.5, 0.775, 0.5, 0.825, 0.5, 0.8714, 0.5, 0.8714, 0.5, 0.825, 0.5, 0.629, 0.5, 0.675, 0.5, 0.675, 0.5, 0.629, 0.5, 0.625, 0.3, 0.625, 0.2536, 0.625, 0.2536, 0.625, 0.3, 0.625, 0.3, 0.625, 0.2536, 0.625, 0.2536, 0.625, 0.3, 0.625, 0.3, 0.625, 0.2536, 0.625, 0.2536, 0.625, 0.3, 0.625, 0.3, 0.625, 0.2536, 0.625, 0.2536, 0.625, 0.3, 0.625, 0.3, 0.625, 0.2536, 0.625, 0.2536, 0.625, 0.3, 0.825, 0.5, 0.8714, 0.5, 0.8714, 0.5, 0.825, 0.5, 0.825, 0.5, 0.8714, 0.5, 0.8714, 0.5, 0.825, 0.5, 0.625, 0.3, 0.625, 0.2536, 0.625, 0.2536, 0.625, 0.3, 0.825, 0.5, 0.8714, 0.5, 0.8714, 0.5, 0.825, 0.5, 0.625, 0.3, 0.625, 0.2536, 0.625, 0.2536, 0.625, 0.3, 0.175, 0.5, 0.1286, 0.5, 0.1286, 0.5, 0.175, 0.5, 0.825, 0.75, 0.8714, 0.75, 0.8714, 0.75, 0.825, 0.75, 0.825, 0.75, 0.8714, 0.75, 0.8714, 0.75, 0.825, 0.75, 0.825, 0.75, 0.8714, 0.75, 0.8714, 0.75, 0.825, 0.75, 0.825, 0.75, 0.8714, 0.75, 0.8714, 0.75, 0.825, 0.75, 0.825, 0.75, 0.8714, 0.75, 0.8714, 0.75, 0.825, 0.75, 0.825, 0.75, 0.8714, 0.75, 0.8714, 0.75, 0.825, 0.75, 0.825, 0.75, 0.8714, 0.75, 0.8714, 0.75, 0.825, 0.75, 0.375, 0.95, 0.625, 0.95, 0.625, 0.9964, 0.375, 0.9964, 0.825, 0.5842, 0.8714, 0.5842, 0.8714, 0.75, 0.825, 0.75, 0.625, 0.5842, 0.629, 0.5842, 0.629, 0.75, 0.625, 0.75, 0.375, 0.75, 0.625, 0.75, 0.625, 0.754, 0.375, 0.754, 0.629, 0.75, 0.629, 0.75, 0.625, 0.75, 0.625, 0.75, 0.625, 0.75, 0.629, 0.75, 0.629, 0.75, 0.625, 0.75, 0.625, 0.75, 0.625, 0.75, 0.625, 0.75, 0.625, 0.75, 0.625, 0.75, 0.629, 0.75, 0.629, 0.75, 0.625, 0.75, 0.625, 0.75, 0.629, 0.75, 0.629, 0.75, 0.625, 0.75, 0.629, 0.75, 0.629, 0.75, 0.629, 0.75, 0.629, 0.75, 0.625, 0.75, 0.629, 0.75, 0.629, 0.75, 0.625, 0.75, 0.375, 0.5, 0.371, 0.5, 0.371, 0.5, 0.375, 0.5, 0.625, 0.5, 0.625, 0.496, 0.625, 0.496, 0.625, 0.5, 0.625, 0.5, 0.629, 0.5, 0.629, 0.5, 0.625, 0.5, 0.625, 0.5, 0.625, 0.496, 0.625, 0.496, 0.625, 0.5, 0.625, 0.5, 0.629, 0.5, 0.629, 0.5, 0.625, 0.5, 0.625, 0.5, 0.629, 0.5, 0.629, 0.5, 0.625, 0.5, 0.625, 0.5, 0.625, 0.496, 0.625, 0.496, 0.625, 0.5, 0.625, 0.5, 0.625, 0.496, 0.625, 0.496, 0.625, 0.5, 0.625, 0.5, 0.625, 0.496, 0.625, 0.496, 0.625, 0.5, 0.625, 0.5, 0.625, 0.496, 0.625, 0.496, 0.625, 0.5, 0.625, 0.5, 0.625, 0.496, 0.625, 0.496, 0.625, 0.5, 0.625, 0.5, 0.629, 0.5, 0.629, 0.5, 0.625, 0.5, 0.625, 0.5, 0.629, 0.5, 0.629, 0.5, 0.625, 0.5, 0.625, 0.5, 0.629, 0.5, 0.629, 0.5, 0.625, 0.5, 0.625, 0.5, 0.629, 0.5, 0.629, 0.5, 0.625, 0.5, 0.625, 0.5, 0.629, 0.5, 0.629, 0.5, 0.625, 0.5, 0.675, 0.5, 0.629, 0.5, 0.629, 0.5, 0.675, 0.5, 0.675, 0.5, 0.629, 0.5, 0.629, 0.5, 0.675, 0.5, 0.675, 0.5, 0.629, 0.5, 0.629, 0.5, 0.675, 0.5, 0.675, 0.5, 0.629, 0.5, 0.629, 0.5, 0.675, 0.5, 0.675, 0.5, 0.629, 0.5, 0.629, 0.5, 0.675, 0.5, 0.675, 0.5, 0.629, 0.5, 0.629, 0.5, 0.675, 0.5, 0.675, 0.5, 0.629, 0.5, 0.629, 0.5, 0.675, 0.5, 0.675, 0.5, 0.629, 0.5, 0.629, 0.5, 0.675, 0.5, 0.675, 0.5, 0.629, 0.5, 0.629, 0.5, 0.675, 0.5, 0.675, 0.5, 0.629, 0.5, 0.629, 0.5, 0.675, 0.5, 0.675, 0.5, 0.629, 0.5, 0.629, 0.5, 0.675, 0.5, 0.375, 0.45, 0.625, 0.45, 0.625, 0.496, 0.375, 0.496, 0.625, 0.8, 0.625, 0.754, 0.625, 0.754, 0.625, 0.8, 0.625, 0.8, 0.625, 0.754, 0.625, 0.754, 0.625, 0.8, 0.675, 0.75, 0.629, 0.75, 0.629, 0.75, 0.675, 0.75, 0.625, 0.8, 0.625, 0.754, 0.625, 0.754, 0.625, 0.8, 0.325, 0.75, 0.371, 0.75, 0.371, 0.75, 0.325, 0.75, 0.625, 0.8, 0.625, 0.754, 0.625, 0.754, 0.625, 0.8, 0.325, 0.75, 0.371, 0.75, 0.371, 0.75, 0.325, 0.75, 0.325, 0.5842, 0.371, 0.5842, 0.371, 0.75, 0.325, 0.75, 0.325, 0.5, 0.371, 0.5, 0.371, 0.5842, 0.325, 0.5842, 0.625, 0.5, 0.629, 0.5, 0.629, 0.5842, 0.625, 0.5842, 0.825, 0.5, 0.8714, 0.5, 0.8714, 0.5842, 0.825, 0.5842, 0.125, 0.5, 0.1286, 0.5, 0.1286, 0.5842, 0.125, 0.5842, 0.775, 0.5, 0.825, 0.5, 0.825, 0.5842, 0.775, 0.5842, 0.725, 0.5, 0.775, 0.5, 0.775, 0.5842, 0.725, 0.5842, 0.675, 0.5, 0.725, 0.5, 0.725, 0.5842, 0.675, 0.5842, 0.629, 0.5, 0.675, 0.5, 0.675, 0.5842, 0.629, 0.5842, 0.275, 0.5, 0.325, 0.5, 0.325, 0.5842, 0.275, 0.5842, 0.225, 0.5, 0.275, 0.5, 0.275, 0.5842, 0.225, 0.5842, 0.175, 0.5, 0.225, 0.5, 0.225, 0.5842, 0.175, 0.5842, 0.1286, 0.5, 0.175, 0.5, 0.175, 0.5842, 0.1286, 0.5842, 0.375, 0.5, 0.625, 0.5, 0.625, 0.5842, 0.375, 0.5842, 0.371, 0.5, 0.375, 0.5, 0.375, 0.5842, 0.371, 0.5842, 0.375, 0.0, 0.625, 0.0, 0.625, 0.1658, 0.375, 0.1658, 0.8714, 0.5, 0.875, 0.5, 0.875, 0.5842, 0.8714, 0.5842, 0.629, 0.5, 0.675, 0.5, 0.675, 0.5, 0.629, 0.5, 0.675, 0.5, 0.725, 0.5, 0.725, 0.5, 0.675, 0.5, 0.725, 0.5, 0.775, 0.5, 0.775, 0.5, 0.725, 0.5, 0.775, 0.5, 0.825, 0.5, 0.825, 0.5, 0.775, 0.5, 0.629, 0.5, 0.675, 0.5, 0.675, 0.5, 0.629, 0.5, 0.675, 0.5, 0.725, 0.5, 0.725, 0.5, 0.675, 0.5, 0.725, 0.5, 0.775, 0.5, 0.775, 0.5, 0.725, 0.5, 0.775, 0.5, 0.825, 0.5, 0.825, 0.5, 0.775, 0.5, 0.629, 0.5, 0.675, 0.5, 0.675, 0.5, 0.629, 0.5, 0.629, 0.5, 0.675, 0.5, 0.675, 0.5, 0.629, 0.5, 0.629, 0.5, 0.675, 0.5, 0.675, 0.5, 0.629, 0.5, 0.825, 0.5, 0.8714, 0.5, 0.8714, 0.5, 0.825, 0.5, 0.825, 0.5, 0.8714, 0.5, 0.8714, 0.5, 0.825, 0.5, 0.825, 0.5, 0.8714, 0.5, 0.8714, 0.5, 0.825, 0.5, 0.825, 0.5, 0.8714, 0.5, 0.8714, 0.5, 0.825, 0.5, 0.825, 0.5, 0.8714, 0.5, 0.8714, 0.5, 0.825, 0.5, 0.675, 0.5, 0.675, 0.5, 0.675, 0.5, 0.675, 0.5, 0.8714, 0.5, 0.825, 0.5, 0.825, 0.5, 0.8714, 0.5, 0.725, 0.5, 0.675, 0.5, 0.675, 0.5, 0.725, 0.5, 0.675, 0.5, 0.629, 0.5, 0.629, 0.5, 0.675, 0.5, 0.725, 0.5, 0.775, 0.5, 0.775, 0.5, 0.725, 0.5, 0.629, 0.5, 0.629, 0.5, 0.629, 0.5, 0.629, 0.5, 0.629, 0.5, 0.675, 0.5, 0.675, 0.5, 0.629, 0.5, 0.775, 0.5, 0.825, 0.5, 0.825, 0.5, 0.775, 0.5, 0.629, 0.5, 0.629, 0.5, 0.629, 0.5, 0.629, 0.5, 0.8714, 0.5, 0.825, 0.5, 0.825, 0.5, 0.8714, 0.5, 0.825, 0.5, 0.825, 0.5, 0.825, 0.5, 0.825, 0.5, 0.629, 0.5, 0.629, 0.5, 0.629, 0.5, 0.629, 0.5, 0.825, 0.5, 0.775, 0.5, 0.775, 0.5, 0.825, 0.5, 0.675, 0.5, 0.675, 0.5, 0.675, 0.5, 0.675, 0.5, 0.629, 0.5, 0.675, 0.5, 0.675, 0.5, 0.629, 0.5, 0.629, 0.5, 0.629, 0.5, 0.629, 0.5, 0.629, 0.5, 0.775, 0.5, 0.725, 0.5, 0.725, 0.5, 0.775, 0.5, 0.8714, 0.5, 0.8714, 0.5, 0.8714, 0.5, 0.8714, 0.5, 0.629, 0.5, 0.629, 0.5, 0.629, 0.5, 0.629, 0.5, 0.8714, 0.5, 0.825, 0.5, 0.825, 0.5, 0.8714, 0.5, 0.725, 0.5, 0.675, 0.5, 0.675, 0.5, 0.725, 0.5, 0.8714, 0.5, 0.8714, 0.5, 0.8714, 0.5, 0.8714, 0.5, 0.629, 0.5, 0.675, 0.5, 0.675, 0.5, 0.629, 0.5, 0.825, 0.5, 0.825, 0.5, 0.825, 0.5, 0.825, 0.5, 0.8714, 0.5, 0.8714, 0.5, 0.8714, 0.5, 0.8714, 0.5, 0.675, 0.5, 0.725, 0.5, 0.725, 0.5, 0.675, 0.5, 0.675, 0.5, 0.675, 0.5, 0.675, 0.5, 0.675, 0.5, 0.8714, 0.5, 0.8714, 0.5, 0.8714, 0.5, 0.8714, 0.5, 0.8714, 0.5, 0.825, 0.5, 0.825, 0.5, 0.8714, 0.5, 0.825, 0.5, 0.8714, 0.5, 0.8714, 0.5, 0.825, 0.5, 0.725, 0.5, 0.775, 0.5, 0.775, 0.5, 0.725, 0.5, 0.8714, 0.5, 0.8714, 0.5, 0.8714, 0.5, 0.8714, 0.5])
me_cube.materials.append(mat_material)
me_cube.use_remesh_preserve_volume = False
me_cube.use_remesh_preserve_attributes = False
me_cube.use_mirror_vertex_groups = False
me_cube.update()

# ---- objects
ob_cube = bpy.data.objects.new('Cube', me_cube)
ob_light = bpy.data.objects.new('Light', light_light)
ob_camera = bpy.data.objects.new('Camera', cam_camera)

# ---- transforms, parenting, visibility, modifiers, constraints
ob_cube.location = (0.0, 0.0, 0.0)
ob_cube.lock_rotations_4d = False
ob_cube.empty_display_type = 'ARROWS'
ob_cube.lineart.crease_threshold = 0.0
ob_light.location = (4.076, 1.005, 5.904)
ob_light.rotation_euler = (0.6503, 0.05522, 1.866)
ob_light.lock_rotations_4d = False
ob_light.empty_display_type = 'ARROWS'
ob_light.color = (0.0, 0.0, 0.0, 0.0)
ob_light.lineart.crease_threshold = 0.0
ob_camera.location = (7.359, -6.926, 4.958)
ob_camera.rotation_euler = (1.109, 0.0, 0.8149)
ob_camera.lock_rotations_4d = False
ob_camera.empty_display_type = 'ARROWS'
ob_camera.color = (0.0, 0.0, 0.0, 0.0)
ob_camera.display_type = 'WIRE'
ob_camera.lineart.crease_threshold = 0.0

# ---- collection membership
col_collection.objects.link(ob_cube)
col_collection.objects.link(ob_light)
col_collection.objects.link(ob_camera)

# ---- scene / render settings (as saved in the file)
scene.camera = ob_camera
scene.frame_start = 1; scene.frame_end = 250; scene.frame_set(1)
scene.render.engine = 'BLENDER_EEVEE_NEXT'
scene.cycles.use_denoising = False
scene.cycles.samples = 128
scene.cycles.sampling_pattern = 'TABULATED_SOBOL'
scene.cycles.use_adaptive_sampling = False
scene.cycles.use_light_tree = False
scene.view_settings.view_transform = 'Filmic'
bpy.context.view_layer.update()
